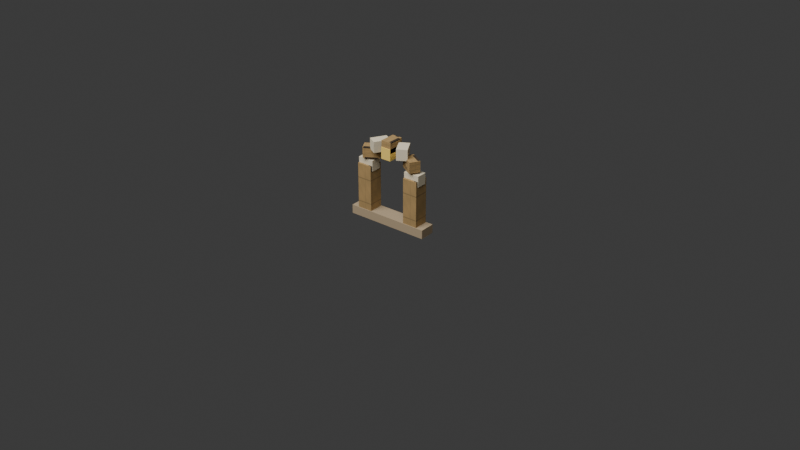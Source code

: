 # Source: city-module-arch.blend  (saved by Blender 4.5.91; exported with 4.5.12 LTS)
import bpy
from mathutils import Matrix  # noqa: F401  (used for matrix-valued properties, if any)

bpy.ops.wm.read_factory_settings(use_empty=True)
scene = bpy.context.scene
scene.name = 'Scene'

# ---- collections
col_collection = bpy.data.collections.new('Collection'); scene.collection.children.link(col_collection)

# ---- images (referenced by path relative to the original .blend; pixels are not part of the script)
import os
ASSET_DIR = os.environ.get("B2B_ASSET_DIR", "")  # directory of the original .blend (textures are referenced by path, not embedded)
HERE = os.path.dirname(os.path.abspath(__file__))  # packed textures are extracted next to this script under _unpacked/

def load_image(name, relpath, width, height, colorspace="sRGB"):
    """Load a texture the original file referenced (path relative to the .blend, or extracted next to this script)."""
    p = next((c for c in (os.path.join(HERE, relpath), os.path.join(ASSET_DIR, relpath)) if relpath and os.path.exists(c)), "")
    if p:
        img = bpy.data.images.load(p, check_existing=True)
        img.name = name
    else:  # same state as the original file: an image datablock whose file is absent (Cycles renders it pink)
        img = bpy.data.images.new(name, width, height)
        img.source = "FILE"
        img.filepath = "//" + (relpath or name)
    img.colorspace_settings.name = colorspace
    return img
img_buildable_city_center_facade_albedo = load_image('buildable_city_center_facade_albedo', '_unpacked/buildable-city-center-facade.e0855913.png', 512, 512, 'sRGB')

# ---- materials (node trees are filled in below, after node groups)
mat_buildable_city_center_facade = bpy.data.materials.new('buildable_city_center_facade')
mat_city_shadow_stone = bpy.data.materials.new('city_shadow_stone')
mat_city_light_chipped_limestone = bpy.data.materials.new('city_light_chipped_limestone')
mat_city_gold_trim = bpy.data.materials.new('city_gold_trim')

# ---- material node trees
mat_buildable_city_center_facade.use_nodes = True; mat_buildable_city_center_facade.node_tree.nodes.clear()
_N = mat_buildable_city_center_facade.node_tree.nodes; _L = mat_buildable_city_center_facade.node_tree.links
n0 = _N.new('ShaderNodeBsdfPrincipled'); n0.name = 'Principled BSDF'; n0.location = (-200, 100)
n0.inputs[2].default_value = 0.92
n1 = _N.new('ShaderNodeOutputMaterial'); n1.name = 'Material Output'; n1.location = (200, 100)
n2 = _N.new('ShaderNodeTexImage'); n2.name = 'Image Texture'; n2.location = (0, 0)
n2.image = img_buildable_city_center_facade_albedo
_L.new(n0.outputs[0], n1.inputs[0])
_L.new(n2.outputs[0], n0.inputs[0])
n1.is_active_output = True
mat_city_shadow_stone.use_nodes = True; mat_city_shadow_stone.node_tree.nodes.clear()
_N = mat_city_shadow_stone.node_tree.nodes; _L = mat_city_shadow_stone.node_tree.links
n0 = _N.new('ShaderNodeBsdfPrincipled'); n0.name = 'Principled BSDF'; n0.location = (-200, 100)
n0.inputs[0].default_value = (0.42, 0.32, 0.2, 1.0)
n0.inputs[2].default_value = 0.88
n1 = _N.new('ShaderNodeOutputMaterial'); n1.name = 'Material Output'; n1.location = (200, 100)
_L.new(n0.outputs[0], n1.inputs[0])
n1.is_active_output = True
mat_city_light_chipped_limestone.use_nodes = True; mat_city_light_chipped_limestone.node_tree.nodes.clear()
_N = mat_city_light_chipped_limestone.node_tree.nodes; _L = mat_city_light_chipped_limestone.node_tree.links
n0 = _N.new('ShaderNodeBsdfPrincipled'); n0.name = 'Principled BSDF'; n0.location = (-200, 100)
n0.inputs[0].default_value = (0.78, 0.69, 0.5, 1.0)
n0.inputs[2].default_value = 0.82
n1 = _N.new('ShaderNodeOutputMaterial'); n1.name = 'Material Output'; n1.location = (200, 100)
_L.new(n0.outputs[0], n1.inputs[0])
n1.is_active_output = True
mat_city_gold_trim.use_nodes = True; mat_city_gold_trim.node_tree.nodes.clear()
_N = mat_city_gold_trim.node_tree.nodes; _L = mat_city_gold_trim.node_tree.links
n0 = _N.new('ShaderNodeBsdfPrincipled'); n0.name = 'Principled BSDF'; n0.location = (-200, 100)
n0.inputs[0].default_value = (0.95, 0.68, 0.16, 1.0)
n0.inputs[2].default_value = 0.48
n1 = _N.new('ShaderNodeOutputMaterial'); n1.name = 'Material Output'; n1.location = (200, 100)
_L.new(n0.outputs[0], n1.inputs[0])
n1.is_active_output = True

# ---- world
world_world = bpy.data.worlds.new('World'); scene.world = world_world
world_world.use_nodes = True; world_world.node_tree.nodes.clear()
_N = world_world.node_tree.nodes; _L = world_world.node_tree.links
n0 = _N.new('ShaderNodeOutputWorld'); n0.name = 'World Output'; n0.location = (200, 100)
n1 = _N.new('ShaderNodeBackground'); n1.name = 'Background'; n1.location = (-200, 100)
n1.inputs[0].default_value = (0.05088, 0.05088, 0.05088, 1.0)
_L.new(n1.outputs[0], n0.inputs[0])
n0.is_active_output = True
world_world.color = (0.05088, 0.05088, 0.05088)
world_world.sun_shadow_jitter_overblur = 0.0

# ---- cameras
cam_camera = bpy.data.cameras.new('Camera')

# ---- lights
light_area = bpy.data.lights.new('Area', 'AREA')
light_area.energy = 350.0
light_area.size = 4.0
light_area.size_y = 1.0

# ---- meshes
me_cube = bpy.data.meshes.new('Cube')
me_cube.from_pydata([(-0.036, -0.035, -0.1302), (-0.036, -0.035, 0.1302), (-0.036, 0.035, -0.1302), (-0.036, 0.035, 0.1302), (0.036, -0.035, -0.1302), (0.036, -0.035, 0.1302), (0.036, 0.035, -0.1302), (0.036, 0.035, 0.1302)], [], [(0, 1, 3, 2), (2, 3, 7, 6), (6, 7, 5, 4), (4, 5, 1, 0), (2, 6, 4, 0), (7, 3, 1, 5)])
_uv = me_cube.uv_layers.new(name='UVMap')
_uv.uv.foreach_set('vector', [0.375, 0.0, 0.625, 0.0, 0.625, 0.25, 0.375, 0.25, 0.375, 0.25, 0.625, 0.25, 0.625, 0.5, 0.375, 0.5, 0.375, 0.5, 0.625, 0.5, 0.625, 0.75, 0.375, 0.75, 0.375, 0.75, 0.625, 0.75, 0.625, 1.0, 0.375, 1.0, 0.125, 0.5, 0.375, 0.5, 0.375, 0.75, 0.125, 0.75, 0.625, 0.5, 0.875, 0.5, 0.875, 0.75, 0.625, 0.75])
me_cube.materials.append(mat_buildable_city_center_facade)
me_cube.update()
me_cube_001 = bpy.data.meshes.new('Cube.001')
me_cube_001.from_pydata([(-0.036, -0.035, -0.1302), (-0.036, -0.035, 0.1302), (-0.036, 0.035, -0.1302), (-0.036, 0.035, 0.1302), (0.036, -0.035, -0.1302), (0.036, -0.035, 0.1302), (0.036, 0.035, -0.1302), (0.036, 0.035, 0.1302)], [], [(0, 1, 3, 2), (2, 3, 7, 6), (6, 7, 5, 4), (4, 5, 1, 0), (2, 6, 4, 0), (7, 3, 1, 5)])
_uv = me_cube_001.uv_layers.new(name='UVMap')
_uv.uv.foreach_set('vector', [0.375, 0.0, 0.625, 0.0, 0.625, 0.25, 0.375, 0.25, 0.375, 0.25, 0.625, 0.25, 0.625, 0.5, 0.375, 0.5, 0.375, 0.5, 0.625, 0.5, 0.625, 0.75, 0.375, 0.75, 0.375, 0.75, 0.625, 0.75, 0.625, 1.0, 0.375, 1.0, 0.125, 0.5, 0.375, 0.5, 0.375, 0.75, 0.125, 0.75, 0.625, 0.5, 0.875, 0.5, 0.875, 0.75, 0.625, 0.75])
me_cube_001.materials.append(mat_buildable_city_center_facade)
me_cube_001.update()
me_cube_002 = bpy.data.meshes.new('Cube.002')
me_cube_002.from_pydata([(-0.2, -0.0378, -0.021), (-0.2, -0.0378, 0.021), (-0.2, 0.0378, -0.021), (-0.2, 0.0378, 0.021), (0.2, -0.0378, -0.021), (0.2, -0.0378, 0.021), (0.2, 0.0378, -0.021), (0.2, 0.0378, 0.021)], [], [(0, 1, 3, 2), (2, 3, 7, 6), (6, 7, 5, 4), (4, 5, 1, 0), (2, 6, 4, 0), (7, 3, 1, 5)])
_uv = me_cube_002.uv_layers.new(name='UVMap')
_uv.uv.foreach_set('vector', [0.375, 0.0, 0.625, 0.0, 0.625, 0.25, 0.375, 0.25, 0.375, 0.25, 0.625, 0.25, 0.625, 0.5, 0.375, 0.5, 0.375, 0.5, 0.625, 0.5, 0.625, 0.75, 0.375, 0.75, 0.375, 0.75, 0.625, 0.75, 0.625, 1.0, 0.375, 1.0, 0.125, 0.5, 0.375, 0.5, 0.375, 0.75, 0.125, 0.75, 0.625, 0.5, 0.875, 0.5, 0.875, 0.75, 0.625, 0.75])
me_cube_002.materials.append(mat_city_shadow_stone)
me_cube_002.update()
me_cube_003 = bpy.data.meshes.new('Cube.003')
me_cube_003.from_pydata([(-0.025, -0.0385, -0.02625), (-0.025, -0.0385, 0.02625), (-0.025, 0.0385, -0.02625), (-0.025, 0.0385, 0.02625), (0.025, -0.0385, -0.02625), (0.025, -0.0385, 0.02625), (0.025, 0.0385, -0.02625), (0.025, 0.0385, 0.02625)], [], [(0, 1, 3, 2), (2, 3, 7, 6), (6, 7, 5, 4), (4, 5, 1, 0), (2, 6, 4, 0), (7, 3, 1, 5)])
_uv = me_cube_003.uv_layers.new(name='UVMap')
_uv.uv.foreach_set('vector', [0.375, 0.0, 0.625, 0.0, 0.625, 0.25, 0.375, 0.25, 0.375, 0.25, 0.625, 0.25, 0.625, 0.5, 0.375, 0.5, 0.375, 0.5, 0.625, 0.5, 0.625, 0.75, 0.375, 0.75, 0.375, 0.75, 0.625, 0.75, 0.625, 1.0, 0.375, 1.0, 0.125, 0.5, 0.375, 0.5, 0.375, 0.75, 0.125, 0.75, 0.625, 0.5, 0.875, 0.5, 0.875, 0.75, 0.625, 0.75])
me_cube_003.materials.append(mat_city_light_chipped_limestone)
me_cube_003.update()
me_cube_004 = bpy.data.meshes.new('Cube.004')
me_cube_004.from_pydata([(-0.025, -0.0385, -0.02625), (-0.025, -0.0385, 0.02625), (-0.025, 0.0385, -0.02625), (-0.025, 0.0385, 0.02625), (0.025, -0.0385, -0.02625), (0.025, -0.0385, 0.02625), (0.025, 0.0385, -0.02625), (0.025, 0.0385, 0.02625)], [], [(0, 1, 3, 2), (2, 3, 7, 6), (6, 7, 5, 4), (4, 5, 1, 0), (2, 6, 4, 0), (7, 3, 1, 5)])
_uv = me_cube_004.uv_layers.new(name='UVMap')
_uv.uv.foreach_set('vector', [0.375, 0.0, 0.625, 0.0, 0.625, 0.25, 0.375, 0.25, 0.375, 0.25, 0.625, 0.25, 0.625, 0.5, 0.375, 0.5, 0.375, 0.5, 0.625, 0.5, 0.625, 0.75, 0.375, 0.75, 0.375, 0.75, 0.625, 0.75, 0.625, 1.0, 0.375, 1.0, 0.125, 0.5, 0.375, 0.5, 0.375, 0.75, 0.125, 0.75, 0.625, 0.5, 0.875, 0.5, 0.875, 0.75, 0.625, 0.75])
me_cube_004.materials.append(mat_buildable_city_center_facade)
me_cube_004.update()
me_cube_005 = bpy.data.meshes.new('Cube.005')
me_cube_005.from_pydata([(-0.025, -0.0385, -0.02625), (-0.025, -0.0385, 0.02625), (-0.025, 0.0385, -0.02625), (-0.025, 0.0385, 0.02625), (0.025, -0.0385, -0.02625), (0.025, -0.0385, 0.02625), (0.025, 0.0385, -0.02625), (0.025, 0.0385, 0.02625)], [], [(0, 1, 3, 2), (2, 3, 7, 6), (6, 7, 5, 4), (4, 5, 1, 0), (2, 6, 4, 0), (7, 3, 1, 5)])
_uv = me_cube_005.uv_layers.new(name='UVMap')
_uv.uv.foreach_set('vector', [0.375, 0.0, 0.625, 0.0, 0.625, 0.25, 0.375, 0.25, 0.375, 0.25, 0.625, 0.25, 0.625, 0.5, 0.375, 0.5, 0.375, 0.5, 0.625, 0.5, 0.625, 0.75, 0.375, 0.75, 0.375, 0.75, 0.625, 0.75, 0.625, 1.0, 0.375, 1.0, 0.125, 0.5, 0.375, 0.5, 0.375, 0.75, 0.125, 0.75, 0.625, 0.5, 0.875, 0.5, 0.875, 0.75, 0.625, 0.75])
me_cube_005.materials.append(mat_city_light_chipped_limestone)
me_cube_005.update()
me_cube_006 = bpy.data.meshes.new('Cube.006')
me_cube_006.from_pydata([(-0.025, -0.0385, -0.02625), (-0.025, -0.0385, 0.02625), (-0.025, 0.0385, -0.02625), (-0.025, 0.0385, 0.02625), (0.025, -0.0385, -0.02625), (0.025, -0.0385, 0.02625), (0.025, 0.0385, -0.02625), (0.025, 0.0385, 0.02625)], [], [(0, 1, 3, 2), (2, 3, 7, 6), (6, 7, 5, 4), (4, 5, 1, 0), (2, 6, 4, 0), (7, 3, 1, 5)])
_uv = me_cube_006.uv_layers.new(name='UVMap')
_uv.uv.foreach_set('vector', [0.375, 0.0, 0.625, 0.0, 0.625, 0.25, 0.375, 0.25, 0.375, 0.25, 0.625, 0.25, 0.625, 0.5, 0.375, 0.5, 0.375, 0.5, 0.625, 0.5, 0.625, 0.75, 0.375, 0.75, 0.375, 0.75, 0.625, 0.75, 0.625, 1.0, 0.375, 1.0, 0.125, 0.5, 0.375, 0.5, 0.375, 0.75, 0.125, 0.75, 0.625, 0.5, 0.875, 0.5, 0.875, 0.75, 0.625, 0.75])
me_cube_006.materials.append(mat_buildable_city_center_facade)
me_cube_006.update()
me_cube_007 = bpy.data.meshes.new('Cube.007')
me_cube_007.from_pydata([(-0.025, -0.0385, -0.02625), (-0.025, -0.0385, 0.02625), (-0.025, 0.0385, -0.02625), (-0.025, 0.0385, 0.02625), (0.025, -0.0385, -0.02625), (0.025, -0.0385, 0.02625), (0.025, 0.0385, -0.02625), (0.025, 0.0385, 0.02625)], [], [(0, 1, 3, 2), (2, 3, 7, 6), (6, 7, 5, 4), (4, 5, 1, 0), (2, 6, 4, 0), (7, 3, 1, 5)])
_uv = me_cube_007.uv_layers.new(name='UVMap')
_uv.uv.foreach_set('vector', [0.375, 0.0, 0.625, 0.0, 0.625, 0.25, 0.375, 0.25, 0.375, 0.25, 0.625, 0.25, 0.625, 0.5, 0.375, 0.5, 0.375, 0.5, 0.625, 0.5, 0.625, 0.75, 0.375, 0.75, 0.375, 0.75, 0.625, 0.75, 0.625, 1.0, 0.375, 1.0, 0.125, 0.5, 0.375, 0.5, 0.375, 0.75, 0.125, 0.75, 0.625, 0.5, 0.875, 0.5, 0.875, 0.75, 0.625, 0.75])
me_cube_007.materials.append(mat_city_light_chipped_limestone)
me_cube_007.update()
me_cube_008 = bpy.data.meshes.new('Cube.008')
me_cube_008.from_pydata([(-0.025, -0.0385, -0.02625), (-0.025, -0.0385, 0.02625), (-0.025, 0.0385, -0.02625), (-0.025, 0.0385, 0.02625), (0.025, -0.0385, -0.02625), (0.025, -0.0385, 0.02625), (0.025, 0.0385, -0.02625), (0.025, 0.0385, 0.02625)], [], [(0, 1, 3, 2), (2, 3, 7, 6), (6, 7, 5, 4), (4, 5, 1, 0), (2, 6, 4, 0), (7, 3, 1, 5)])
_uv = me_cube_008.uv_layers.new(name='UVMap')
_uv.uv.foreach_set('vector', [0.375, 0.0, 0.625, 0.0, 0.625, 0.25, 0.375, 0.25, 0.375, 0.25, 0.625, 0.25, 0.625, 0.5, 0.375, 0.5, 0.375, 0.5, 0.625, 0.5, 0.625, 0.75, 0.375, 0.75, 0.375, 0.75, 0.625, 0.75, 0.625, 1.0, 0.375, 1.0, 0.125, 0.5, 0.375, 0.5, 0.375, 0.75, 0.125, 0.75, 0.625, 0.5, 0.875, 0.5, 0.875, 0.75, 0.625, 0.75])
me_cube_008.materials.append(mat_buildable_city_center_facade)
me_cube_008.update()
me_cube_009 = bpy.data.meshes.new('Cube.009')
me_cube_009.from_pydata([(-0.025, -0.0385, -0.02625), (-0.025, -0.0385, 0.02625), (-0.025, 0.0385, -0.02625), (-0.025, 0.0385, 0.02625), (0.025, -0.0385, -0.02625), (0.025, -0.0385, 0.02625), (0.025, 0.0385, -0.02625), (0.025, 0.0385, 0.02625)], [], [(0, 1, 3, 2), (2, 3, 7, 6), (6, 7, 5, 4), (4, 5, 1, 0), (2, 6, 4, 0), (7, 3, 1, 5)])
_uv = me_cube_009.uv_layers.new(name='UVMap')
_uv.uv.foreach_set('vector', [0.375, 0.0, 0.625, 0.0, 0.625, 0.25, 0.375, 0.25, 0.375, 0.25, 0.625, 0.25, 0.625, 0.5, 0.375, 0.5, 0.375, 0.5, 0.625, 0.5, 0.625, 0.75, 0.375, 0.75, 0.375, 0.75, 0.625, 0.75, 0.625, 1.0, 0.375, 1.0, 0.125, 0.5, 0.375, 0.5, 0.375, 0.75, 0.125, 0.75, 0.625, 0.5, 0.875, 0.5, 0.875, 0.75, 0.625, 0.75])
me_cube_009.materials.append(mat_city_light_chipped_limestone)
me_cube_009.update()
me_cube_010 = bpy.data.meshes.new('Cube.010')
me_cube_010.from_pydata([(-0.025, -0.039, -0.0275), (-0.025, -0.039, 0.0275), (-0.025, 0.039, -0.0275), (-0.025, 0.039, 0.0275), (0.025, -0.039, -0.0275), (0.025, -0.039, 0.0275), (0.025, 0.039, -0.0275), (0.025, 0.039, 0.0275)], [], [(0, 1, 3, 2), (2, 3, 7, 6), (6, 7, 5, 4), (4, 5, 1, 0), (2, 6, 4, 0), (7, 3, 1, 5)])
_uv = me_cube_010.uv_layers.new(name='UVMap')
_uv.uv.foreach_set('vector', [0.375, 0.0, 0.625, 0.0, 0.625, 0.25, 0.375, 0.25, 0.375, 0.25, 0.625, 0.25, 0.625, 0.5, 0.375, 0.5, 0.375, 0.5, 0.625, 0.5, 0.625, 0.75, 0.375, 0.75, 0.375, 0.75, 0.625, 0.75, 0.625, 1.0, 0.375, 1.0, 0.125, 0.5, 0.375, 0.5, 0.375, 0.75, 0.125, 0.75, 0.625, 0.5, 0.875, 0.5, 0.875, 0.75, 0.625, 0.75])
me_cube_010.materials.append(mat_city_gold_trim)
me_cube_010.update()

# ---- objects
ob_module_freestanding_arch_left_pier = bpy.data.objects.new('module_freestanding_arch_left_pier', me_cube)
ob_module_freestanding_arch_right_pier = bpy.data.objects.new('module_freestanding_arch_right_pier', me_cube_001)
ob_module_freestanding_arch_sill = bpy.data.objects.new('module_freestanding_arch_sill', me_cube_002)
ob_module_freestanding_arch_arch_stone_1 = bpy.data.objects.new('module_freestanding_arch_arch_stone_1', me_cube_003)
ob_module_freestanding_arch_arch_stone_2 = bpy.data.objects.new('module_freestanding_arch_arch_stone_2', me_cube_004)
ob_module_freestanding_arch_arch_stone_3 = bpy.data.objects.new('module_freestanding_arch_arch_stone_3', me_cube_005)
ob_module_freestanding_arch_arch_stone_4 = bpy.data.objects.new('module_freestanding_arch_arch_stone_4', me_cube_006)
ob_module_freestanding_arch_arch_stone_5 = bpy.data.objects.new('module_freestanding_arch_arch_stone_5', me_cube_007)
ob_module_freestanding_arch_arch_stone_6 = bpy.data.objects.new('module_freestanding_arch_arch_stone_6', me_cube_008)
ob_module_freestanding_arch_arch_stone_7 = bpy.data.objects.new('module_freestanding_arch_arch_stone_7', me_cube_009)
ob_module_arch_gold_keystone = bpy.data.objects.new('module_arch_gold_keystone', me_cube_010)
ob_asset_preview_key_light = bpy.data.objects.new('asset_preview_key_light', light_area)
ob_camera = bpy.data.objects.new('Camera', cam_camera)

# ---- transforms, parenting, visibility, modifiers, constraints
ob_module_freestanding_arch_left_pier.location = (-0.128, 0.0, 0.2002)
ob_module_freestanding_arch_right_pier.location = (0.128, 0.0, 0.2002)
ob_module_freestanding_arch_sill.location = (0.0, 0.0, 0.091)
ob_module_freestanding_arch_arch_stone_1.location = (-0.128, 0.0, 0.3304)
ob_module_freestanding_arch_arch_stone_1.rotation_euler = (0.0, 0.0, -1.571)
ob_module_freestanding_arch_arch_stone_2.location = (-0.1109, 0.0, 0.3912)
ob_module_freestanding_arch_arch_stone_2.rotation_euler = (0.0, 0.0, -1.047)
ob_module_freestanding_arch_arch_stone_3.location = (-0.064, 0.0, 0.4357)
ob_module_freestanding_arch_arch_stone_3.rotation_euler = (0.0, 0.0, -0.5236)
ob_module_freestanding_arch_arch_stone_4.location = (7.838e-18, 0.0, 0.452)
ob_module_freestanding_arch_arch_stone_5.location = (0.064, 0.0, 0.4357)
ob_module_freestanding_arch_arch_stone_5.rotation_euler = (0.0, 0.0, 0.5236)
ob_module_freestanding_arch_arch_stone_6.location = (0.1109, 0.0, 0.3912)
ob_module_freestanding_arch_arch_stone_6.rotation_euler = (0.0, 0.0, 1.047)
ob_module_freestanding_arch_arch_stone_7.location = (0.128, 0.0, 0.3304)
ob_module_freestanding_arch_arch_stone_7.rotation_euler = (0.0, 0.0, 1.571)
ob_module_arch_gold_keystone.location = (0.0, -0.002, 0.42)
ob_asset_preview_key_light.location = (0.0, -3.0, 4.0)
ob_camera.location = (2.8, -3.4, 2.4)
ob_camera.rotation_euler = (1.082, 0.0, 0.6807)

# ---- collection membership
col_collection.objects.link(ob_module_freestanding_arch_left_pier)
col_collection.objects.link(ob_module_freestanding_arch_right_pier)
col_collection.objects.link(ob_module_freestanding_arch_sill)
col_collection.objects.link(ob_module_freestanding_arch_arch_stone_1)
col_collection.objects.link(ob_module_freestanding_arch_arch_stone_2)
col_collection.objects.link(ob_module_freestanding_arch_arch_stone_3)
col_collection.objects.link(ob_module_freestanding_arch_arch_stone_4)
col_collection.objects.link(ob_module_freestanding_arch_arch_stone_5)
col_collection.objects.link(ob_module_freestanding_arch_arch_stone_6)
col_collection.objects.link(ob_module_freestanding_arch_arch_stone_7)
col_collection.objects.link(ob_module_arch_gold_keystone)
col_collection.objects.link(ob_asset_preview_key_light)
col_collection.objects.link(ob_camera)

# ---- scene / render settings (as saved in the file)
scene.camera = ob_camera
scene.frame_start = 1; scene.frame_end = 250; scene.frame_set(1)
scene.render.engine = 'BLENDER_EEVEE_NEXT'
bpy.context.view_layer.update()
